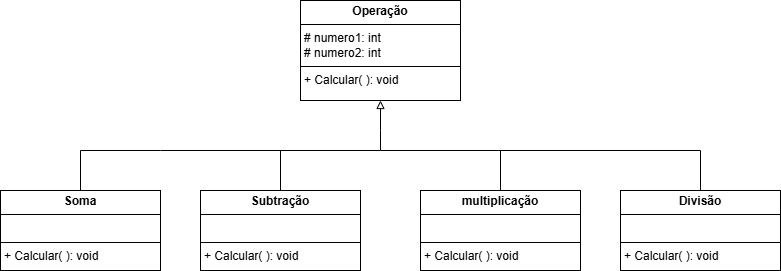

The diagram above was exported from draw.io. Its source (the exported page's mxGraphModel, read from the mxfile embedded in the PNG):
<mxGraphModel dx="838" dy="446" grid="1" gridSize="10" guides="1" tooltips="1" connect="1" arrows="1" fold="1" page="1" pageScale="1" pageWidth="827" pageHeight="1169" math="0" shadow="0">
  <root>
    <mxCell id="0" />
    <mxCell id="1" parent="0" />
    <mxCell id="HCVj2KrXU1r8qtzkHn9h-2" value="&lt;p style=&quot;margin:0px;margin-top:4px;text-align:center;&quot;&gt;&lt;b&gt;&lt;font style=&quot;vertical-align: inherit;&quot;&gt;&lt;font style=&quot;vertical-align: inherit;&quot;&gt;Operação&lt;/font&gt;&lt;/font&gt;&lt;/b&gt;&lt;/p&gt;&lt;hr size=&quot;1&quot; style=&quot;border-style:solid;&quot;&gt;&lt;p style=&quot;margin:0px;margin-left:4px;&quot;&gt;&lt;font style=&quot;vertical-align: inherit;&quot;&gt;&lt;font style=&quot;vertical-align: inherit;&quot;&gt;&lt;font style=&quot;vertical-align: inherit;&quot;&gt;&lt;font style=&quot;vertical-align: inherit;&quot;&gt;&lt;font style=&quot;vertical-align: inherit;&quot;&gt;&lt;font style=&quot;vertical-align: inherit;&quot;&gt;# numero1: int&lt;/font&gt;&lt;/font&gt;&lt;/font&gt;&lt;/font&gt;&lt;/font&gt;&lt;/font&gt;&lt;/p&gt;&lt;p style=&quot;margin:0px;margin-left:4px;&quot;&gt;&lt;font style=&quot;vertical-align: inherit;&quot;&gt;&lt;font style=&quot;vertical-align: inherit;&quot;&gt;&lt;font style=&quot;vertical-align: inherit;&quot;&gt;&lt;font style=&quot;vertical-align: inherit;&quot;&gt;&lt;font style=&quot;vertical-align: inherit;&quot;&gt;&lt;font style=&quot;vertical-align: inherit;&quot;&gt;&lt;font style=&quot;vertical-align: inherit;&quot;&gt;&lt;font style=&quot;vertical-align: inherit;&quot;&gt;# numero2: int&lt;/font&gt;&lt;/font&gt;&lt;/font&gt;&lt;/font&gt;&lt;/font&gt;&lt;/font&gt;&lt;/font&gt;&lt;/font&gt;&lt;/p&gt;&lt;hr size=&quot;1&quot; style=&quot;border-style:solid;&quot;&gt;&lt;p style=&quot;margin:0px;margin-left:4px;&quot;&gt;&lt;font style=&quot;vertical-align: inherit;&quot;&gt;&lt;font style=&quot;vertical-align: inherit;&quot;&gt;&lt;font style=&quot;vertical-align: inherit;&quot;&gt;&lt;font style=&quot;vertical-align: inherit;&quot;&gt;&lt;font style=&quot;vertical-align: inherit;&quot;&gt;&lt;font style=&quot;vertical-align: inherit;&quot;&gt;&lt;font style=&quot;vertical-align: inherit;&quot;&gt;&lt;font style=&quot;vertical-align: inherit;&quot;&gt;+ Calcular( ): void&lt;/font&gt;&lt;/font&gt;&lt;/font&gt;&lt;/font&gt;&lt;/font&gt;&lt;/font&gt;&lt;/font&gt;&lt;/font&gt;&lt;/p&gt;" style="verticalAlign=top;align=left;overflow=fill;html=1;whiteSpace=wrap;" parent="1" vertex="1">
      <mxGeometry x="320" y="40" width="160" height="100" as="geometry" />
    </mxCell>
    <mxCell id="HCVj2KrXU1r8qtzkHn9h-4" value="&lt;p style=&quot;margin:0px;margin-top:4px;text-align:center;&quot;&gt;&lt;b&gt;Soma&lt;/b&gt;&lt;/p&gt;&lt;hr size=&quot;1&quot; style=&quot;border-style:solid;&quot;&gt;&lt;p style=&quot;margin:0px;margin-left:4px;&quot;&gt;&lt;br&gt;&lt;/p&gt;&lt;hr size=&quot;1&quot; style=&quot;border-style:solid;&quot;&gt;&lt;p style=&quot;margin:0px;margin-left:4px;&quot;&gt;&lt;font style=&quot;vertical-align: inherit;&quot;&gt;&lt;font style=&quot;vertical-align: inherit;&quot;&gt;&lt;font style=&quot;vertical-align: inherit;&quot;&gt;&lt;font style=&quot;vertical-align: inherit;&quot;&gt;&lt;font style=&quot;vertical-align: inherit;&quot;&gt;&lt;font style=&quot;vertical-align: inherit;&quot;&gt;&lt;font style=&quot;vertical-align: inherit;&quot;&gt;&lt;font style=&quot;vertical-align: inherit;&quot;&gt;+ Calcular( ): void&lt;/font&gt;&lt;/font&gt;&lt;/font&gt;&lt;/font&gt;&lt;/font&gt;&lt;/font&gt;&lt;/font&gt;&lt;/font&gt;&lt;/p&gt;" style="verticalAlign=top;align=left;overflow=fill;html=1;whiteSpace=wrap;" parent="1" vertex="1">
      <mxGeometry x="20" y="230" width="160" height="80" as="geometry" />
    </mxCell>
    <mxCell id="j2IiQHwCWJyrJoMr_geT-2" value="&lt;p style=&quot;margin:0px;margin-top:4px;text-align:center;&quot;&gt;&lt;b&gt;Divisão&lt;/b&gt;&lt;/p&gt;&lt;hr size=&quot;1&quot; style=&quot;border-style:solid;&quot;&gt;&lt;p style=&quot;margin:0px;margin-left:4px;&quot;&gt;&lt;br&gt;&lt;/p&gt;&lt;hr size=&quot;1&quot; style=&quot;border-style:solid;&quot;&gt;&lt;p style=&quot;margin:0px;margin-left:4px;&quot;&gt;&lt;font style=&quot;vertical-align: inherit;&quot;&gt;&lt;font style=&quot;vertical-align: inherit;&quot;&gt;&lt;font style=&quot;vertical-align: inherit;&quot;&gt;&lt;font style=&quot;vertical-align: inherit;&quot;&gt;&lt;font style=&quot;vertical-align: inherit;&quot;&gt;&lt;font style=&quot;vertical-align: inherit;&quot;&gt;&lt;font style=&quot;vertical-align: inherit;&quot;&gt;&lt;font style=&quot;vertical-align: inherit;&quot;&gt;+ Calcular( ): void&lt;/font&gt;&lt;/font&gt;&lt;/font&gt;&lt;/font&gt;&lt;/font&gt;&lt;/font&gt;&lt;/font&gt;&lt;/font&gt;&lt;/p&gt;" style="verticalAlign=top;align=left;overflow=fill;html=1;whiteSpace=wrap;" vertex="1" parent="1">
      <mxGeometry x="640" y="230" width="160" height="80" as="geometry" />
    </mxCell>
    <mxCell id="j2IiQHwCWJyrJoMr_geT-5" value="" style="endArrow=block;html=1;rounded=0;entryX=0.5;entryY=1;entryDx=0;entryDy=0;endFill=0;exitX=0.5;exitY=0;exitDx=0;exitDy=0;" edge="1" parent="1" source="HCVj2KrXU1r8qtzkHn9h-4" target="HCVj2KrXU1r8qtzkHn9h-2">
      <mxGeometry width="50" height="50" relative="1" as="geometry">
        <mxPoint x="400" y="210" as="sourcePoint" />
        <mxPoint x="439" y="180" as="targetPoint" />
        <Array as="points">
          <mxPoint x="100" y="190" />
          <mxPoint x="180" y="190" />
          <mxPoint x="400" y="190" />
          <mxPoint x="400" y="170" />
        </Array>
      </mxGeometry>
    </mxCell>
    <mxCell id="j2IiQHwCWJyrJoMr_geT-7" value="&lt;p style=&quot;margin:0px;margin-top:4px;text-align:center;&quot;&gt;&lt;b&gt;multiplicação&lt;/b&gt;&lt;/p&gt;&lt;hr size=&quot;1&quot; style=&quot;border-style:solid;&quot;&gt;&lt;p style=&quot;margin:0px;margin-left:4px;&quot;&gt;&lt;br&gt;&lt;/p&gt;&lt;hr size=&quot;1&quot; style=&quot;border-style:solid;&quot;&gt;&lt;p style=&quot;margin:0px;margin-left:4px;&quot;&gt;&lt;font style=&quot;vertical-align: inherit;&quot;&gt;&lt;font style=&quot;vertical-align: inherit;&quot;&gt;&lt;font style=&quot;vertical-align: inherit;&quot;&gt;&lt;font style=&quot;vertical-align: inherit;&quot;&gt;&lt;font style=&quot;vertical-align: inherit;&quot;&gt;&lt;font style=&quot;vertical-align: inherit;&quot;&gt;&lt;font style=&quot;vertical-align: inherit;&quot;&gt;&lt;font style=&quot;vertical-align: inherit;&quot;&gt;+ Calcular( ): void&lt;/font&gt;&lt;/font&gt;&lt;/font&gt;&lt;/font&gt;&lt;/font&gt;&lt;/font&gt;&lt;/font&gt;&lt;/font&gt;&lt;/p&gt;" style="verticalAlign=top;align=left;overflow=fill;html=1;whiteSpace=wrap;" vertex="1" parent="1">
      <mxGeometry x="440" y="230" width="160" height="80" as="geometry" />
    </mxCell>
    <mxCell id="j2IiQHwCWJyrJoMr_geT-9" value="" style="endArrow=none;html=1;rounded=0;exitX=0.5;exitY=0;exitDx=0;exitDy=0;" edge="1" parent="1" source="j2IiQHwCWJyrJoMr_geT-7">
      <mxGeometry width="50" height="50" relative="1" as="geometry">
        <mxPoint x="530" y="220" as="sourcePoint" />
        <mxPoint x="400" y="190" as="targetPoint" />
        <Array as="points">
          <mxPoint x="520" y="190" />
        </Array>
      </mxGeometry>
    </mxCell>
    <mxCell id="j2IiQHwCWJyrJoMr_geT-10" value="" style="endArrow=none;html=1;rounded=0;entryX=0.5;entryY=0;entryDx=0;entryDy=0;" edge="1" parent="1" target="j2IiQHwCWJyrJoMr_geT-2">
      <mxGeometry width="50" height="50" relative="1" as="geometry">
        <mxPoint x="520" y="190" as="sourcePoint" />
        <mxPoint x="720" y="190" as="targetPoint" />
        <Array as="points">
          <mxPoint x="720" y="190" />
        </Array>
      </mxGeometry>
    </mxCell>
    <mxCell id="j2IiQHwCWJyrJoMr_geT-11" value="&lt;p style=&quot;margin:0px;margin-top:4px;text-align:center;&quot;&gt;&lt;b&gt;Subtração&lt;/b&gt;&lt;/p&gt;&lt;hr size=&quot;1&quot; style=&quot;border-style:solid;&quot;&gt;&lt;p style=&quot;margin:0px;margin-left:4px;&quot;&gt;&lt;br&gt;&lt;/p&gt;&lt;hr size=&quot;1&quot; style=&quot;border-style:solid;&quot;&gt;&lt;p style=&quot;margin:0px;margin-left:4px;&quot;&gt;&lt;font style=&quot;vertical-align: inherit;&quot;&gt;&lt;font style=&quot;vertical-align: inherit;&quot;&gt;&lt;font style=&quot;vertical-align: inherit;&quot;&gt;&lt;font style=&quot;vertical-align: inherit;&quot;&gt;&lt;font style=&quot;vertical-align: inherit;&quot;&gt;&lt;font style=&quot;vertical-align: inherit;&quot;&gt;&lt;font style=&quot;vertical-align: inherit;&quot;&gt;&lt;font style=&quot;vertical-align: inherit;&quot;&gt;+ Calcular( ): void&lt;/font&gt;&lt;/font&gt;&lt;/font&gt;&lt;/font&gt;&lt;/font&gt;&lt;/font&gt;&lt;/font&gt;&lt;/font&gt;&lt;/p&gt;" style="verticalAlign=top;align=left;overflow=fill;html=1;whiteSpace=wrap;" vertex="1" parent="1">
      <mxGeometry x="220" y="230" width="160" height="80" as="geometry" />
    </mxCell>
    <mxCell id="j2IiQHwCWJyrJoMr_geT-12" value="" style="endArrow=none;html=1;rounded=0;exitX=0.5;exitY=0;exitDx=0;exitDy=0;" edge="1" parent="1" source="j2IiQHwCWJyrJoMr_geT-11">
      <mxGeometry width="50" height="50" relative="1" as="geometry">
        <mxPoint x="340" y="270" as="sourcePoint" />
        <mxPoint x="300" y="190" as="targetPoint" />
      </mxGeometry>
    </mxCell>
  </root>
</mxGraphModel>